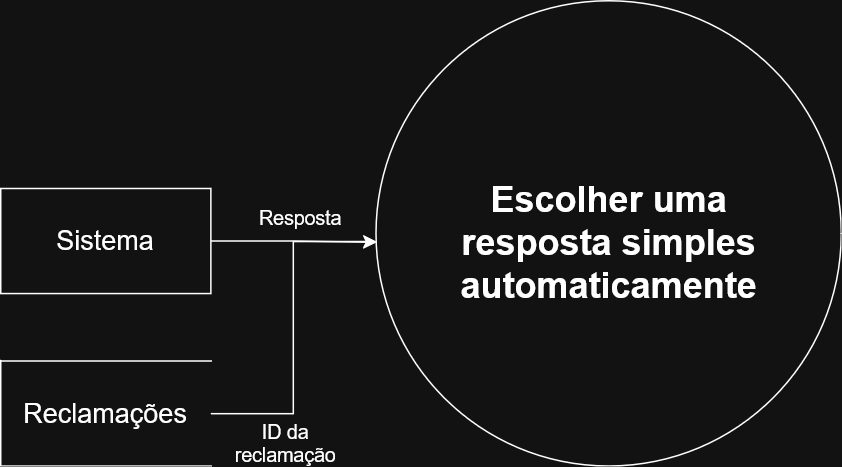

The diagram above was exported from draw.io. Its source (the exported page's mxGraphModel, read from the mxfile embedded in the PNG):
<mxGraphModel dx="1426" dy="827" grid="1" gridSize="10" guides="1" tooltips="1" connect="1" arrows="1" fold="1" page="1" pageScale="1" pageWidth="850" pageHeight="1100" math="0" shadow="0">
  <root>
    <mxCell id="0" />
    <mxCell id="1" parent="0" />
    <mxCell id="NPh9-JqgtDX7alFa8tX4-2" parent="1" style="shape=ellipse;html=1;dashed=0;whiteSpace=wrap;aspect=fixed;perimeter=ellipsePerimeter;" value="" vertex="1">
      <mxGeometry height="310" width="310" x="260" y="100" as="geometry" />
    </mxCell>
    <mxCell id="NPh9-JqgtDX7alFa8tX4-3" parent="1" style="text;strokeColor=none;fillColor=none;html=1;fontSize=24;fontStyle=1;verticalAlign=middle;align=center;" value="&lt;div&gt;Escolher uma&lt;/div&gt;&lt;div&gt;resposta simples&lt;/div&gt;&lt;div&gt;automaticamente&lt;/div&gt;" vertex="1">
      <mxGeometry width="100" x="365" y="260" as="geometry" />
    </mxCell>
    <mxCell id="NPh9-JqgtDX7alFa8tX4-4" edge="1" parent="1" source="NPh9-JqgtDX7alFa8tX4-5" style="edgeStyle=orthogonalEdgeStyle;rounded=0;orthogonalLoop=1;jettySize=auto;html=1;entryX=0.001;entryY=0.519;entryDx=0;entryDy=0;entryPerimeter=0;" target="NPh9-JqgtDX7alFa8tX4-2">
      <mxGeometry relative="1" as="geometry">
        <mxPoint x="290" y="292.5" as="targetPoint" />
      </mxGeometry>
    </mxCell>
    <mxCell id="NPh9-JqgtDX7alFa8tX4-5" parent="1" style="html=1;dashed=0;whiteSpace=wrap;" value="&lt;div&gt;&lt;font style=&quot;font-size: 18px;&quot;&gt;Sistema&lt;/font&gt;&lt;/div&gt;" vertex="1">
      <mxGeometry height="70" width="140" x="10" y="225" as="geometry" />
    </mxCell>
    <mxCell id="NPh9-JqgtDX7alFa8tX4-6" parent="1" style="text;html=1;align=center;verticalAlign=middle;whiteSpace=wrap;rounded=0;fontSize=13;" value="Resposta" vertex="1">
      <mxGeometry height="30" width="60" x="180" y="230" as="geometry" />
    </mxCell>
    <mxCell id="NPh9-JqgtDX7alFa8tX4-9" parent="1" style="text;html=1;align=center;verticalAlign=middle;whiteSpace=wrap;rounded=0;fontSize=13;" value="ID da reclamação" vertex="1">
      <mxGeometry height="30" width="60" x="170" y="380" as="geometry" />
    </mxCell>
    <mxCell id="NPh9-JqgtDX7alFa8tX4-10" parent="1" style="html=1;dashed=0;whiteSpace=wrap;shape=partialRectangle;right=0;" value="&lt;div&gt;&lt;font style=&quot;font-size: 18px;&quot;&gt;Reclamações&lt;/font&gt;&lt;/div&gt;" vertex="1">
      <mxGeometry height="70" width="140" x="10" y="340" as="geometry" />
    </mxCell>
    <mxCell id="NPh9-JqgtDX7alFa8tX4-11" edge="1" parent="1" source="NPh9-JqgtDX7alFa8tX4-10" style="edgeStyle=orthogonalEdgeStyle;rounded=0;orthogonalLoop=1;jettySize=auto;html=1;entryX=0.001;entryY=0.517;entryDx=0;entryDy=0;entryPerimeter=0;" target="NPh9-JqgtDX7alFa8tX4-2">
      <mxGeometry relative="1" as="geometry" />
    </mxCell>
  </root>
</mxGraphModel>